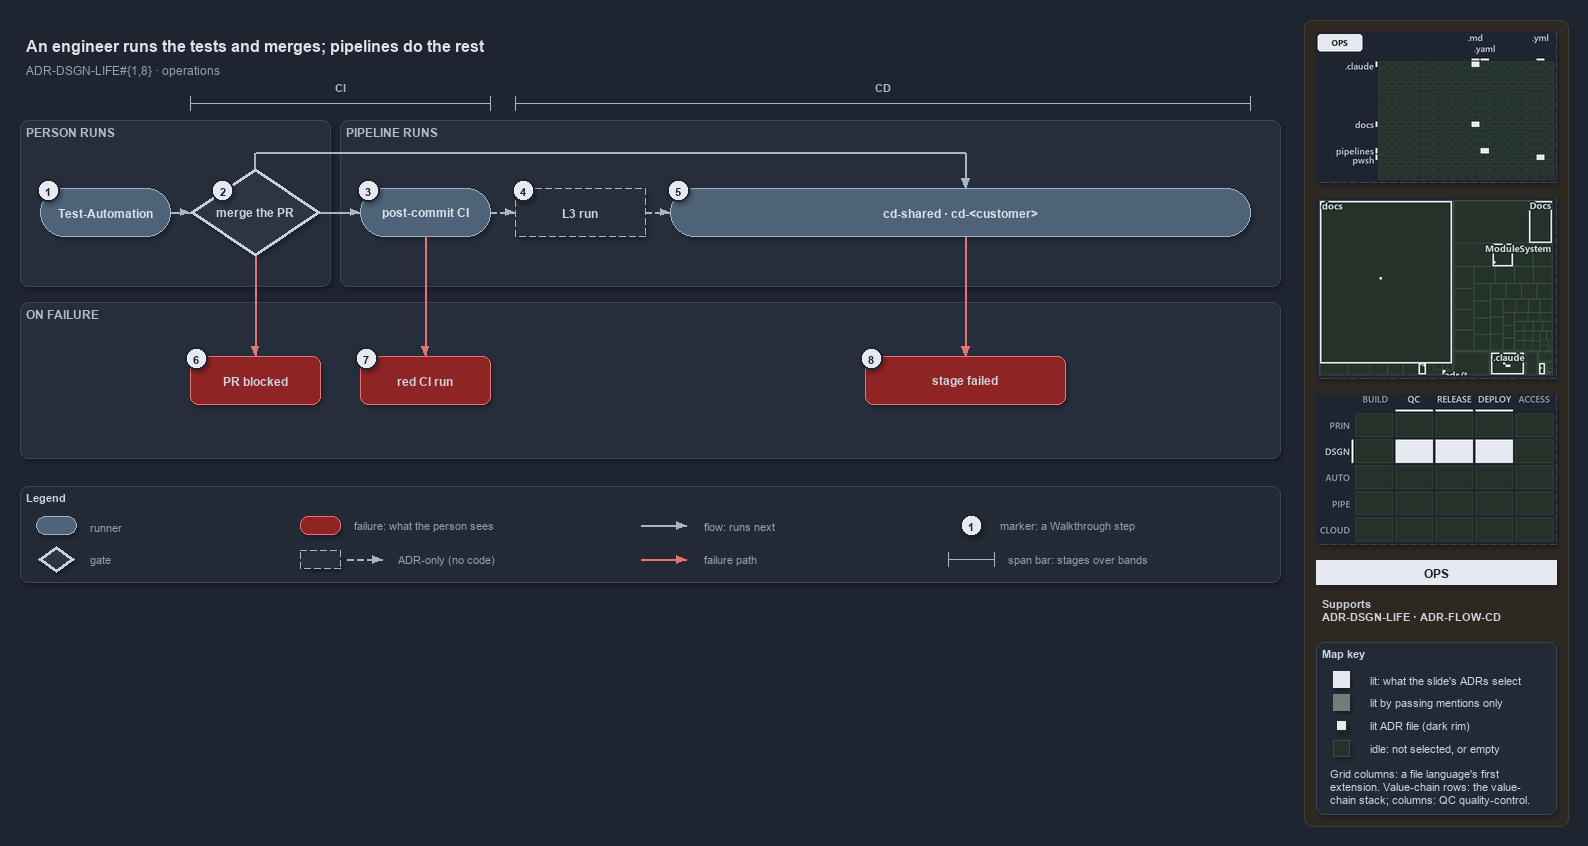

The diagram above was exported from draw.io. Its source (the exported page's mxGraphModel, read from the mxfile embedded in the PNG):
<mxGraphModel dx="1024" dy="768" grid="0" gridSize="10" guides="1" tooltips="1" connect="1" arrows="1" fold="1" page="1" pageScale="1" pageWidth="1572" pageHeight="600" background="#1E2430" math="0" shadow="1">
  <root>
    <mxCell id="0" />
    <mxCell id="1" parent="0" />
    <mxCell id="sidebar-bg" value="" style="rounded=1;arcSize=2;html=1;fillColor=#2E2823;strokeColor=#453C33;shadow=0;" vertex="1" parent="1">
      <mxGeometry x="1304" y="4" width="264" height="806" as="geometry" />
    </mxCell>
    <mxCell id="title" value="An engineer runs the tests and merges; pipelines do the rest" style="text;html=1;align=left;verticalAlign=middle;fontSize=16;fontStyle=1;fontColor=#DDE2E9;" vertex="1" parent="1">
      <mxGeometry x="20" y="14" width="1260" height="30" as="geometry" />
    </mxCell>
    <mxCell id="subtitle" value="ADR-DSGN-LIFE#{1,8} &amp;#183; operations" style="text;html=1;align=left;verticalAlign=middle;fontSize=12;fontColor=#949FAE;" vertex="1" parent="1">
      <mxGeometry x="20" y="44" width="1240" height="20" as="geometry" />
    </mxCell>
    <mxCell id="span-ci" value="" style="shape=crossbar;whiteSpace=wrap;html=1;rounded=1;fillColor=none;strokeColor=#AAB4C3;strokeWidth=1.5;" vertex="1" parent="1">
      <mxGeometry x="190" y="80" width="300" height="14" as="geometry" />
    </mxCell>
    <mxCell id="span-ci-label" value="CI" style="text;html=1;align=center;verticalAlign=middle;fontSize=11;fontStyle=1;fontColor=#B0BAC7;labelBackgroundColor=#262E3B;" vertex="1" parent="1">
      <mxGeometry x="305" y="62" width="70" height="16" as="geometry" />
    </mxCell>
    <mxCell id="span-cd" value="" style="shape=crossbar;whiteSpace=wrap;html=1;rounded=1;fillColor=none;strokeColor=#AAB4C3;strokeWidth=1.5;" vertex="1" parent="1">
      <mxGeometry x="515" y="80" width="735" height="14" as="geometry" />
    </mxCell>
    <mxCell id="span-cd-label" value="CD" style="text;html=1;align=center;verticalAlign=middle;fontSize=11;fontStyle=1;fontColor=#B0BAC7;labelBackgroundColor=#262E3B;" vertex="1" parent="1">
      <mxGeometry x="847.5" y="62" width="70" height="16" as="geometry" />
    </mxCell>
    <mxCell id="band-person" value="PERSON RUNS" style="rounded=1;html=1;arcSize=3;fillColor=#262E3B;strokeColor=#3A4555;verticalAlign=top;align=left;spacingLeft=8;fontStyle=1;fontSize=12;fontColor=#B0BAC7;" vertex="1" parent="1">
      <mxGeometry x="20" y="104" width="310" height="166" as="geometry" />
    </mxCell>
    <mxCell id="band-pipeline" value="PIPELINE RUNS" style="rounded=1;html=1;arcSize=3;fillColor=#262E3B;strokeColor=#3A4555;verticalAlign=top;align=left;spacingLeft=8;fontStyle=1;fontSize=12;fontColor=#B0BAC7;" vertex="1" parent="1">
      <mxGeometry x="340" y="104" width="940" height="166" as="geometry" />
    </mxCell>
    <mxCell id="band-failure" value="ON FAILURE" style="rounded=1;html=1;arcSize=3;fillColor=#262E3B;strokeColor=#3A4555;verticalAlign=top;align=left;spacingLeft=8;fontStyle=1;fontSize=12;fontColor=#B0BAC7;" vertex="1" parent="1">
      <mxGeometry x="20" y="286" width="1260" height="156" as="geometry" />
    </mxCell>
    <mxCell id="run-testautomation" value="&lt;b&gt;Test-Automation&lt;/b&gt;" style="rounded=1;arcSize=50;whiteSpace=wrap;html=1;fillColor=#4E6378;strokeColor=#9FB3C8;fontColor=#DDE2E9;fontSize=12;" vertex="1" parent="1">
      <mxGeometry x="40" y="172" width="130" height="48" as="geometry" />
    </mxCell>
    <mxCell id="gate-merge" value="&lt;b&gt;merge the PR&lt;/b&gt;" style="rhombus;whiteSpace=wrap;html=1;fillColor=#2C3542;strokeColor=#C7D0DB;strokeWidth=3;fontSize=12;fontColor=#CDD3DC;" vertex="1" parent="1">
      <mxGeometry x="190" y="152" width="130" height="88" as="geometry" />
    </mxCell>
    <mxCell id="run-postci" value="&lt;b&gt;post-commit CI&lt;/b&gt;" style="rounded=1;arcSize=50;whiteSpace=wrap;html=1;fillColor=#4E6378;strokeColor=#9FB3C8;fontColor=#DDE2E9;fontSize=12;" vertex="1" parent="1">
      <mxGeometry x="360" y="172" width="130" height="48" as="geometry" />
    </mxCell>
    <mxCell id="adr-l3" value="&lt;b&gt;L3 run&lt;/b&gt;" style="rounded=1;arcSize=50;whiteSpace=wrap;html=1;fillColor=#262E3B;strokeColor=#AAB4C3;dashed=1;fontSize=12;" vertex="1" parent="1">
      <mxGeometry x="515" y="172" width="130" height="48" as="geometry" />
    </mxCell>
    <mxCell id="run-cd" value="&lt;b&gt;cd-shared &amp;#183; cd-&amp;lt;customer&amp;gt;&lt;/b&gt;" style="rounded=1;arcSize=50;whiteSpace=wrap;html=1;fillColor=#4E6378;strokeColor=#9FB3C8;fontColor=#DDE2E9;fontSize=12;" vertex="1" parent="1">
      <mxGeometry x="670" y="172" width="580" height="48" as="geometry" />
    </mxCell>
    <mxCell id="fail-prblocked" value="&lt;b&gt;PR blocked&lt;/b&gt;" style="rounded=1;whiteSpace=wrap;html=1;arcSize=20;fillColor=#8E2424;strokeColor=#E57373;fontSize=12;" vertex="1" parent="1">
      <mxGeometry x="190" y="340" width="130" height="48" as="geometry" />
    </mxCell>
    <mxCell id="fail-redci" value="&lt;b&gt;red CI run&lt;/b&gt;" style="rounded=1;whiteSpace=wrap;html=1;arcSize=20;fillColor=#8E2424;strokeColor=#E57373;fontSize=12;" vertex="1" parent="1">
      <mxGeometry x="360" y="340" width="130" height="48" as="geometry" />
    </mxCell>
    <mxCell id="fail-stage" value="&lt;b&gt;stage failed&lt;/b&gt;" style="rounded=1;whiteSpace=wrap;html=1;arcSize=20;fillColor=#8E2424;strokeColor=#E57373;fontSize=12;" vertex="1" parent="1">
      <mxGeometry x="865" y="340" width="200" height="48" as="geometry" />
    </mxCell>
    <mxCell id="edge-testautomation-merge" value="" style="edgeStyle=orthogonalEdgeStyle;rounded=1;html=1;fontSize=11;endArrow=block;strokeColor=#AAB4C3;fontColor=#CDD3DC;shadow=0;" edge="1" parent="1" source="run-testautomation" target="gate-merge">
      <mxGeometry relative="1" as="geometry" />
    </mxCell>
    <mxCell id="edge-merge-postci" value="" style="edgeStyle=orthogonalEdgeStyle;rounded=1;html=1;fontSize=11;endArrow=block;strokeColor=#AAB4C3;fontColor=#CDD3DC;shadow=0;" edge="1" parent="1" source="gate-merge" target="run-postci">
      <mxGeometry relative="1" as="geometry" />
    </mxCell>
    <mxCell id="edge-postci-l3" value="" style="edgeStyle=orthogonalEdgeStyle;rounded=1;html=1;fontSize=11;endArrow=block;strokeColor=#AAB4C3;dashed=1;fontColor=#CDD3DC;shadow=0;" edge="1" parent="1" source="run-postci" target="adr-l3">
      <mxGeometry relative="1" as="geometry" />
    </mxCell>
    <mxCell id="edge-l3-cd" value="" style="edgeStyle=orthogonalEdgeStyle;rounded=1;html=1;fontSize=11;endArrow=block;strokeColor=#AAB4C3;dashed=1;fontColor=#CDD3DC;shadow=0;" edge="1" parent="1" source="adr-l3" target="run-cd">
      <mxGeometry relative="1" as="geometry" />
    </mxCell>
    <mxCell id="p-merge-top" value="" style="text;html=1;strokeColor=none;fillColor=none;" vertex="1" parent="1">
      <mxGeometry x="255" y="152" width="1" height="1" as="geometry" />
    </mxCell>
    <mxCell id="p-merge-bus-a" value="" style="text;html=1;strokeColor=none;fillColor=none;" vertex="1" parent="1">
      <mxGeometry x="255" y="136" width="1" height="1" as="geometry" />
    </mxCell>
    <mxCell id="p-merge-bus-b" value="" style="text;html=1;strokeColor=none;fillColor=none;" vertex="1" parent="1">
      <mxGeometry x="965" y="136" width="1" height="1" as="geometry" />
    </mxCell>
    <mxCell id="p-cd-top" value="" style="text;html=1;strokeColor=none;fillColor=none;" vertex="1" parent="1">
      <mxGeometry x="965" y="172" width="1" height="1" as="geometry" />
    </mxCell>
    <mxCell id="edge-merge-cd-1" value="" style="edgeStyle=orthogonalEdgeStyle;rounded=1;html=1;fontSize=11;endArrow=none;strokeColor=#AAB4C3;fontColor=#CDD3DC;shadow=0;" edge="1" parent="1" source="p-merge-top" target="p-merge-bus-a">
      <mxGeometry relative="1" as="geometry" />
    </mxCell>
    <mxCell id="edge-merge-cd-2" value="" style="edgeStyle=orthogonalEdgeStyle;rounded=1;html=1;fontSize=11;endArrow=none;strokeColor=#AAB4C3;fontColor=#CDD3DC;shadow=0;" edge="1" parent="1" source="p-merge-bus-a" target="p-merge-bus-b">
      <mxGeometry relative="1" as="geometry" />
    </mxCell>
    <mxCell id="edge-merge-cd-3" value="" style="edgeStyle=orthogonalEdgeStyle;rounded=1;html=1;fontSize=11;endArrow=block;strokeColor=#AAB4C3;fontColor=#CDD3DC;shadow=0;" edge="1" parent="1" source="p-merge-bus-b" target="p-cd-top">
      <mxGeometry relative="1" as="geometry" />
    </mxCell>
    <mxCell id="edge-merge-prblocked" value="" style="edgeStyle=orthogonalEdgeStyle;rounded=1;html=1;fontSize=11;endArrow=block;strokeColor=#E57373;fontColor=#CDD3DC;shadow=0;" edge="1" parent="1" source="gate-merge" target="fail-prblocked">
      <mxGeometry relative="1" as="geometry" />
    </mxCell>
    <mxCell id="edge-postci-redci" value="" style="edgeStyle=orthogonalEdgeStyle;rounded=1;html=1;fontSize=11;endArrow=block;strokeColor=#E57373;fontColor=#CDD3DC;shadow=0;" edge="1" parent="1" source="run-postci" target="fail-redci">
      <mxGeometry relative="1" as="geometry" />
    </mxCell>
    <mxCell id="p-cd-bottom" value="" style="text;html=1;strokeColor=none;fillColor=none;" vertex="1" parent="1">
      <mxGeometry x="965" y="220" width="1" height="1" as="geometry" />
    </mxCell>
    <mxCell id="p-stage-top" value="" style="text;html=1;strokeColor=none;fillColor=none;" vertex="1" parent="1">
      <mxGeometry x="965" y="340" width="1" height="1" as="geometry" />
    </mxCell>
    <mxCell id="edge-cd-stage" value="" style="edgeStyle=orthogonalEdgeStyle;rounded=1;html=1;fontSize=11;endArrow=block;strokeColor=#E57373;fontColor=#CDD3DC;shadow=0;" edge="1" parent="1" source="p-cd-bottom" target="p-stage-top">
      <mxGeometry relative="1" as="geometry" />
    </mxCell>
    <mxCell id="mark-1" value="1" style="ellipse;html=1;fillColor=#E6EAF0;strokeColor=#1E2430;strokeWidth=2;fontColor=#1E2430;fontStyle=1;fontSize=11;" vertex="1" parent="1">
      <mxGeometry x="37" y="163" width="22" height="22" as="geometry" />
    </mxCell>
    <mxCell id="mark-2" value="2" style="ellipse;html=1;fillColor=#E6EAF0;strokeColor=#1E2430;strokeWidth=2;fontColor=#1E2430;fontStyle=1;fontSize=11;" vertex="1" parent="1">
      <mxGeometry x="211.5" y="163" width="22" height="22" as="geometry" />
    </mxCell>
    <mxCell id="mark-3" value="3" style="ellipse;html=1;fillColor=#E6EAF0;strokeColor=#1E2430;strokeWidth=2;fontColor=#1E2430;fontStyle=1;fontSize=11;" vertex="1" parent="1">
      <mxGeometry x="357" y="163" width="22" height="22" as="geometry" />
    </mxCell>
    <mxCell id="mark-4" value="4" style="ellipse;html=1;fillColor=#E6EAF0;strokeColor=#1E2430;strokeWidth=2;fontColor=#1E2430;fontStyle=1;fontSize=11;" vertex="1" parent="1">
      <mxGeometry x="512" y="163" width="22" height="22" as="geometry" />
    </mxCell>
    <mxCell id="mark-5" value="5" style="ellipse;html=1;fillColor=#E6EAF0;strokeColor=#1E2430;strokeWidth=2;fontColor=#1E2430;fontStyle=1;fontSize=11;" vertex="1" parent="1">
      <mxGeometry x="667" y="163" width="22" height="22" as="geometry" />
    </mxCell>
    <mxCell id="mark-6" value="6" style="ellipse;html=1;fillColor=#E6EAF0;strokeColor=#1E2430;strokeWidth=2;fontColor=#1E2430;fontStyle=1;fontSize=11;" vertex="1" parent="1">
      <mxGeometry x="185" y="331" width="22" height="22" as="geometry" />
    </mxCell>
    <mxCell id="mark-7" value="7" style="ellipse;html=1;fillColor=#E6EAF0;strokeColor=#1E2430;strokeWidth=2;fontColor=#1E2430;fontStyle=1;fontSize=11;" vertex="1" parent="1">
      <mxGeometry x="355" y="331" width="22" height="22" as="geometry" />
    </mxCell>
    <mxCell id="mark-8" value="8" style="ellipse;html=1;fillColor=#E6EAF0;strokeColor=#1E2430;strokeWidth=2;fontColor=#1E2430;fontStyle=1;fontSize=11;" vertex="1" parent="1">
      <mxGeometry x="860" y="331" width="22" height="22" as="geometry" />
    </mxCell>
    <mxCell id="legend" value="&lt;b&gt;Legend&lt;/b&gt;" style="rounded=1;whiteSpace=wrap;html=1;arcSize=6;fillColor=#222A36;strokeColor=#3A4555;align=left;verticalAlign=top;spacing=8;fontSize=11;fontColor=#CDD3DC;" vertex="1" parent="1">
      <mxGeometry x="20" y="470" width="1260" height="96" as="geometry" />
    </mxCell>
    <mxCell id="legend-runner" value="" style="rounded=1;arcSize=50;whiteSpace=wrap;html=1;fillColor=#4E6378;strokeColor=#9FB3C8;fontColor=#DDE2E9;fontSize=12;" vertex="1" parent="1">
      <mxGeometry x="36" y="500" width="40" height="18" as="geometry" />
    </mxCell>
    <mxCell id="legend-runner-text" value="runner" style="text;html=1;align=left;verticalAlign=middle;fontSize=11;fontColor=#949FAE;" vertex="1" parent="1">
      <mxGeometry x="84" y="499" width="180" height="20" as="geometry" />
    </mxCell>
    <mxCell id="legend-gate" value="" style="rhombus;whiteSpace=wrap;html=1;fillColor=#2C3542;strokeColor=#C7D0DB;strokeWidth=3;fontSize=12;fontColor=#CDD3DC;" vertex="1" parent="1">
      <mxGeometry x="38" y="530" width="36" height="26" as="geometry" />
    </mxCell>
    <mxCell id="legend-gate-text" value="gate" style="text;html=1;align=left;verticalAlign=middle;fontSize=11;fontColor=#949FAE;" vertex="1" parent="1">
      <mxGeometry x="84" y="533" width="180" height="20" as="geometry" />
    </mxCell>
    <mxCell id="legend-failure" value="" style="rounded=1;whiteSpace=wrap;html=1;arcSize=20;fillColor=#8E2424;strokeColor=#E57373;fontSize=12;" vertex="1" parent="1">
      <mxGeometry x="300" y="500" width="40" height="18" as="geometry" />
    </mxCell>
    <mxCell id="legend-failure-text" value="failure: what the person sees" style="text;html=1;align=left;verticalAlign=middle;fontSize=11;fontColor=#949FAE;" vertex="1" parent="1">
      <mxGeometry x="348" y="499" width="220" height="20" as="geometry" />
    </mxCell>
    <mxCell id="legend-adr" value="" style="rounded=1;arcSize=50;whiteSpace=wrap;html=1;fillColor=#262E3B;strokeColor=#AAB4C3;dashed=1;fontSize=12;" vertex="1" parent="1">
      <mxGeometry x="300" y="534" width="40" height="18" as="geometry" />
    </mxCell>
    <mxCell id="legend-adr-edge-a" value="" style="text;html=1;strokeColor=none;fillColor=none;" vertex="1" parent="1">
      <mxGeometry x="346" y="543" width="1" height="1" as="geometry" />
    </mxCell>
    <mxCell id="legend-adr-edge-b" value="" style="text;html=1;strokeColor=none;fillColor=none;" vertex="1" parent="1">
      <mxGeometry x="382" y="543" width="1" height="1" as="geometry" />
    </mxCell>
    <mxCell id="legend-adr-edge" value="" style="edgeStyle=orthogonalEdgeStyle;rounded=1;html=1;fontSize=11;endArrow=block;strokeColor=#AAB4C3;dashed=1;fontColor=#CDD3DC;shadow=0;" edge="1" parent="1" source="legend-adr-edge-a" target="legend-adr-edge-b">
      <mxGeometry relative="1" as="geometry" />
    </mxCell>
    <mxCell id="legend-adr-text" value="ADR-only (no code)" style="text;html=1;align=left;verticalAlign=middle;fontSize=11;fontColor=#949FAE;" vertex="1" parent="1">
      <mxGeometry x="392" y="533" width="200" height="20" as="geometry" />
    </mxCell>
    <mxCell id="legend-flow-a" value="" style="text;html=1;strokeColor=none;fillColor=none;" vertex="1" parent="1">
      <mxGeometry x="640" y="509" width="1" height="1" as="geometry" />
    </mxCell>
    <mxCell id="legend-flow-b" value="" style="text;html=1;strokeColor=none;fillColor=none;" vertex="1" parent="1">
      <mxGeometry x="686" y="509" width="1" height="1" as="geometry" />
    </mxCell>
    <mxCell id="legend-flow" value="" style="edgeStyle=orthogonalEdgeStyle;rounded=1;html=1;fontSize=11;endArrow=block;strokeColor=#AAB4C3;fontColor=#CDD3DC;shadow=0;" edge="1" parent="1" source="legend-flow-a" target="legend-flow-b">
      <mxGeometry relative="1" as="geometry" />
    </mxCell>
    <mxCell id="legend-flow-text" value="flow: runs next" style="text;html=1;align=left;verticalAlign=middle;fontSize=11;fontColor=#949FAE;" vertex="1" parent="1">
      <mxGeometry x="698" y="499" width="200" height="20" as="geometry" />
    </mxCell>
    <mxCell id="legend-fail-a" value="" style="text;html=1;strokeColor=none;fillColor=none;" vertex="1" parent="1">
      <mxGeometry x="640" y="543" width="1" height="1" as="geometry" />
    </mxCell>
    <mxCell id="legend-fail-b" value="" style="text;html=1;strokeColor=none;fillColor=none;" vertex="1" parent="1">
      <mxGeometry x="686" y="543" width="1" height="1" as="geometry" />
    </mxCell>
    <mxCell id="legend-fail" value="" style="edgeStyle=orthogonalEdgeStyle;rounded=1;html=1;fontSize=11;endArrow=block;strokeColor=#E57373;fontColor=#CDD3DC;shadow=0;" edge="1" parent="1" source="legend-fail-a" target="legend-fail-b">
      <mxGeometry relative="1" as="geometry" />
    </mxCell>
    <mxCell id="legend-fail-text" value="failure path" style="text;html=1;align=left;verticalAlign=middle;fontSize=11;fontColor=#949FAE;" vertex="1" parent="1">
      <mxGeometry x="698" y="533" width="200" height="20" as="geometry" />
    </mxCell>
    <mxCell id="legend-mark" value="1" style="ellipse;html=1;fillColor=#E6EAF0;strokeColor=#1E2430;strokeWidth=2;fontColor=#1E2430;fontStyle=1;fontSize=11;" vertex="1" parent="1">
      <mxGeometry x="960" y="498" width="22" height="22" as="geometry" />
    </mxCell>
    <mxCell id="legend-mark-text" value="marker: a Walkthrough step" style="text;html=1;align=left;verticalAlign=middle;fontSize=11;fontColor=#949FAE;" vertex="1" parent="1">
      <mxGeometry x="994" y="499" width="220" height="20" as="geometry" />
    </mxCell>
    <mxCell id="legend-span" value="" style="shape=crossbar;whiteSpace=wrap;html=1;rounded=1;fillColor=none;strokeColor=#AAB4C3;strokeWidth=1.5;" vertex="1" parent="1">
      <mxGeometry x="948" y="536" width="46" height="14" as="geometry" />
    </mxCell>
    <mxCell id="legend-span-text" value="span bar: stages over bands" style="text;html=1;align=left;verticalAlign=middle;fontSize=11;fontColor=#949FAE;" vertex="1" parent="1">
      <mxGeometry x="1002" y="533" width="220" height="20" as="geometry" />
    </mxCell>
    <mxCell id="minimap-grid" value="" style="shape=image;html=1;imageAspect=0;aspect=fixed;verticalLabelPosition=bottom;strokeColor=#3A4555;dashed=1;fillColor=#222A36;image=data:image/png,(base64 omitted: 9972 chars);" vertex="1" parent="1">
      <mxGeometry x="1316" y="16" width="240" height="150" as="geometry" />
    </mxCell>
    <mxCell id="minimap-tree" value="" style="shape=image;html=1;imageAspect=0;aspect=fixed;verticalLabelPosition=bottom;strokeColor=#3A4555;dashed=1;fillColor=#222A36;image=data:image/png,(base64 omitted: 13960 chars);" vertex="1" parent="1">
      <mxGeometry x="1316" y="182" width="240" height="180" as="geometry" />
    </mxCell>
    <mxCell id="minimap-chain" value="" style="shape=image;html=1;imageAspect=0;aspect=fixed;verticalLabelPosition=bottom;strokeColor=#3A4555;dashed=1;fillColor=#222A36;image=data:image/png,(base64 omitted: 13568 chars);" vertex="1" parent="1">
      <mxGeometry x="1316" y="378" width="240" height="150" as="geometry" />
    </mxCell>
    <mxCell id="lens-badge" value="OPS" style="rounded=0;whiteSpace=wrap;html=1;align=center;verticalAlign=middle;fontSize=12;fontStyle=1;fontColor=#1E2430;fillColor=#E6EAF0;strokeColor=none;" vertex="1" parent="1">
      <mxGeometry x="1316" y="544" width="240" height="24" as="geometry" />
    </mxCell>
    <mxCell id="supports" value="&lt;b&gt;Supports&lt;/b&gt;&lt;br&gt;ADR-DSGN-LIFE &amp;#183; ADR-FLOW-CD" style="text;html=1;whiteSpace=wrap;align=left;verticalAlign=top;fontSize=11;fontColor=#CDD3DC;" vertex="1" parent="1">
      <mxGeometry x="1316" y="576" width="240" height="38" as="geometry" />
    </mxCell>
    <mxCell id="mapkey" value="&lt;b&gt;Map key&lt;/b&gt;" style="rounded=1;arcSize=6;whiteSpace=wrap;html=1;align=left;verticalAlign=top;fontSize=11;fontColor=#CDD3DC;fillColor=#222A36;strokeColor=#3A4555;spacingLeft=8;spacingTop=2;" vertex="1" parent="1">
      <mxGeometry x="1316" y="626" width="240" height="172" as="geometry" />
    </mxCell>
    <mxCell id="mapkey-lit" value="" style="rounded=0;html=1;fillColor=#E6EAF0;strokeColor=#E6EAF0;" vertex="1" parent="1">
      <mxGeometry x="1333.0" y="655.0" width="16" height="16" as="geometry" />
    </mxCell>
    <mxCell id="mapkey-lit-text" value="lit: what the slide's ADRs select" style="text;html=1;align=left;verticalAlign=middle;fontSize=11;fontColor=#CDD3DC;" vertex="1" parent="1">
      <mxGeometry x="1364" y="653" width="184" height="20" as="geometry" />
    </mxCell>
    <mxCell id="mapkey-touched" value="" style="rounded=0;html=1;fillColor=#727C79;strokeColor=#727C79;" vertex="1" parent="1">
      <mxGeometry x="1333.0" y="678.0" width="16" height="16" as="geometry" />
    </mxCell>
    <mxCell id="mapkey-touched-text" value="lit by passing mentions only" style="text;html=1;align=left;verticalAlign=middle;fontSize=11;fontColor=#CDD3DC;" vertex="1" parent="1">
      <mxGeometry x="1364" y="676" width="184" height="20" as="geometry" />
    </mxCell>
    <mxCell id="mapkey-adr" value="" style="rounded=0;html=1;fillColor=#E6EAF0;strokeColor=#1C2A24;strokeWidth=2;" vertex="1" parent="1">
      <mxGeometry x="1335.0" y="703.0" width="12" height="12" as="geometry" />
    </mxCell>
    <mxCell id="mapkey-adr-text" value="lit ADR file (dark rim)" style="text;html=1;align=left;verticalAlign=middle;fontSize=11;fontColor=#CDD3DC;" vertex="1" parent="1">
      <mxGeometry x="1364" y="699" width="184" height="20" as="geometry" />
    </mxCell>
    <mxCell id="mapkey-idle" value="" style="rounded=0;html=1;fillColor=#243229;strokeColor=#3B4D43;" vertex="1" parent="1">
      <mxGeometry x="1333.0" y="724.0" width="16" height="16" as="geometry" />
    </mxCell>
    <mxCell id="mapkey-idle-text" value="idle: not selected, or empty" style="text;html=1;align=left;verticalAlign=middle;fontSize=11;fontColor=#CDD3DC;" vertex="1" parent="1">
      <mxGeometry x="1364" y="722" width="184" height="20" as="geometry" />
    </mxCell>
    <mxCell id="mapkey-codes" value="Grid columns: a file language's first&lt;br&gt;extension. Value-chain rows: the value-&lt;br&gt;chain stack; columns: QC quality-control." style="text;html=1;align=left;verticalAlign=top;whiteSpace=wrap;fontSize=11;fontColor=#CDD3DC;" vertex="1" parent="1">
      <mxGeometry x="1324" y="746" width="224" height="46" as="geometry" />
    </mxCell>
  </root>
</mxGraphModel>